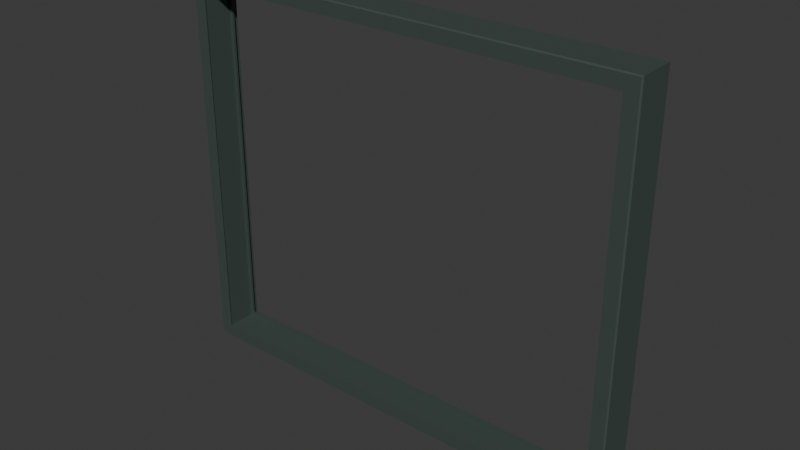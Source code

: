 # Source: modern-source-window-surround.lod0.blend  (saved by Blender 4.3.34; exported with 4.5.12 LTS)
import bpy
from mathutils import Matrix  # noqa: F401  (used for matrix-valued properties, if any)

bpy.ops.wm.read_factory_settings(use_empty=True)
scene = bpy.context.scene
scene.name = 'Scene'

# ---- collections
col_collection = bpy.data.collections.new('Collection'); scene.collection.children.link(col_collection)

# ---- materials (node trees are filled in below, after node groups)
mat_painted_metal = bpy.data.materials.new('painted-metal')
mat_painted_metal.diffuse_color = (0.06372, 0.08898, 0.07829, 1.0)

# ---- material node trees
mat_painted_metal.use_nodes = True; mat_painted_metal.node_tree.nodes.clear()
_N = mat_painted_metal.node_tree.nodes; _L = mat_painted_metal.node_tree.links
n0 = _N.new('ShaderNodeBsdfPrincipled'); n0.name = 'Principled BSDF'; n0.location = (10, 300)
n0.inputs[0].default_value = (0.06372, 0.08898, 0.07829, 1.0)
n0.inputs[1].default_value = 0.12
n0.inputs[2].default_value = 0.39
n1 = _N.new('ShaderNodeOutputMaterial'); n1.name = 'Material Output'; n1.location = (300, 300)
_L.new(n0.outputs[0], n1.inputs[0])
n1.is_active_output = True

# ---- world
world_world = bpy.data.worlds.new('World'); scene.world = world_world
world_world.use_nodes = True; world_world.node_tree.nodes.clear()
_N = world_world.node_tree.nodes; _L = world_world.node_tree.links
n0 = _N.new('ShaderNodeOutputWorld'); n0.name = 'World Output'; n0.location = (300, 300)
n1 = _N.new('ShaderNodeBackground'); n1.name = 'Background'; n1.location = (10, 300)
n1.inputs[0].default_value = (0.05088, 0.05088, 0.05088, 1.0)
_L.new(n1.outputs[0], n0.inputs[0])
n0.is_active_output = True
world_world.color = (0.05088, 0.05088, 0.05088)
world_world.sun_shadow_jitter_overblur = 0.0

# ---- meshes
me_editable_frame_section = bpy.data.meshes.new('editable-frame-section')
me_editable_frame_section.from_pydata([(-1.434, -0.02, 0.0), (1.434, -0.02, 0.0), (1.434, -0.02, 2.444), (-1.434, -0.02, 2.444), (-1.434, -0.028, 0.0), (1.434, -0.028, 0.0), (1.434, -0.028, 2.444), (-1.434, -0.028, 2.444), (-1.434, -0.252, 0.0), (1.434, -0.252, 0.0), (1.434, -0.252, 2.444), (-1.434, -0.252, 2.444), (-1.426, -0.26, 0.008), (1.426, -0.26, 0.008), (1.426, -0.26, 2.437), (-1.426, -0.26, 2.437), (-1.346, -0.26, 0.088), (1.346, -0.26, 0.088), (1.346, -0.26, 2.356), (-1.346, -0.26, 2.356), (-1.354, -0.252, 0.08), (1.354, -0.252, 0.08), (1.354, -0.252, 2.365), (-1.354, -0.252, 2.365), (-1.354, -0.075, 0.08), (1.354, -0.075, 0.08), (1.354, -0.075, 2.365), (-1.354, -0.075, 2.365), (-1.334, -0.075, 0.1), (1.334, -0.075, 0.1), (1.334, -0.075, 2.345), (-1.334, -0.075, 2.345), (-1.334, -0.06, 0.1), (1.334, -0.06, 0.1), (1.334, -0.06, 2.345), (-1.334, -0.06, 2.345), (-1.354, -0.06, 0.08), (1.354, -0.06, 0.08), (1.354, -0.06, 2.365), (-1.354, -0.06, 2.365), (-1.354, -0.02, 0.08), (1.354, -0.02, 0.08), (1.354, -0.02, 2.365), (-1.354, -0.02, 2.365)], [], [(0, 1, 5, 4), (1, 2, 6, 5), (2, 3, 7, 6), (3, 0, 4, 7), (4, 5, 9, 8), (5, 6, 10, 9), (6, 7, 11, 10), (7, 4, 8, 11), (8, 9, 13, 12), (9, 10, 14, 13), (10, 11, 15, 14), (11, 8, 12, 15), (12, 13, 17, 16), (13, 14, 18, 17), (14, 15, 19, 18), (15, 12, 16, 19), (16, 17, 21, 20), (17, 18, 22, 21), (18, 19, 23, 22), (19, 16, 20, 23), (20, 21, 25, 24), (21, 22, 26, 25), (22, 23, 27, 26), (23, 20, 24, 27), (24, 25, 29, 28), (25, 26, 30, 29), (26, 27, 31, 30), (27, 24, 28, 31), (28, 29, 33, 32), (29, 30, 34, 33), (30, 31, 35, 34), (31, 28, 32, 35), (32, 33, 37, 36), (33, 34, 38, 37), (34, 35, 39, 38), (35, 32, 36, 39), (36, 37, 41, 40), (37, 38, 42, 41), (38, 39, 43, 42), (39, 36, 40, 43), (40, 41, 1, 0), (41, 42, 2, 1), (42, 43, 3, 2), (43, 40, 0, 3)])
_uv = me_editable_frame_section.uv_layers.new(name='UVMap')
_uv.uv.foreach_set('vector', [-1.793, 0.025, 1.793, 0.025, 1.793, 0.035, -1.793, 0.035, 0.025, 0.0, 0.025, 3.056, 0.035, 3.056, 0.035, 0.0, 1.793, 0.025, -1.793, 0.025, -1.793, 0.035, 1.793, 0.035, 0.025, 3.056, 0.025, 0.0, 0.035, 0.0, 0.035, 3.056, -1.793, 0.035, 1.793, 0.035, 1.793, 0.315, -1.793, 0.315, 0.035, 0.0, 0.035, 3.056, 0.315, 3.056, 0.315, 0.0, 1.793, 0.035, -1.793, 0.035, -1.793, 0.315, 1.793, 0.315, 0.035, 3.056, 0.035, 0.0, 0.315, 0.0, 0.315, 3.056, -1.793, 0.0, 1.793, 0.0, 1.783, 0.01, -1.783, 0.01, 1.793, 0.0, 1.793, 3.056, 1.783, 3.046, 1.783, 0.01, 1.793, 0.315, -1.793, 0.315, -1.783, 0.325, 1.783, 0.325, -1.793, 3.056, -1.793, 0.0, -1.783, 0.01, -1.783, 3.046, -1.783, 0.01, 1.783, 0.01, 1.683, 0.11, -1.683, 0.11, 1.783, 0.01, 1.783, 3.046, 1.683, 2.946, 1.683, 0.11, 1.783, 3.046, -1.783, 3.046, -1.683, 2.946, 1.683, 2.946, -1.783, 3.046, -1.783, 0.01, -1.683, 0.11, -1.683, 2.946, -1.683, 0.11, 1.683, 0.11, 1.693, 0.1, -1.693, 0.1, 1.683, 0.11, 1.683, 2.946, 1.693, 2.956, 1.693, 0.1, 1.683, 2.946, -1.683, 2.946, -1.693, 2.956, 1.693, 2.956, -1.683, 2.946, -1.683, 0.11, -1.693, 0.1, -1.693, 2.956, -1.693, 0.315, 1.693, 0.315, 1.693, 0.09375, -1.693, 0.09375, 0.315, 0.1, 0.315, 2.956, 0.09375, 2.956, 0.09375, 0.1, 1.693, 0.315, -1.693, 0.315, -1.693, 0.09375, 1.693, 0.09375, 0.315, 2.956, 0.315, 0.1, 0.09375, 0.1, 0.09375, 2.956, -1.693, 0.1, 1.693, 0.1, 1.668, 0.125, -1.668, 0.125, 1.693, 0.1, 1.693, 2.956, 1.668, 2.931, 1.668, 0.125, 1.693, 2.956, -1.693, 2.956, -1.668, 2.931, 1.668, 2.931, -1.693, 2.956, -1.693, 0.1, -1.668, 0.125, -1.668, 2.931, -1.668, 0.09375, 1.668, 0.09375, 1.668, 0.075, -1.668, 0.075, 0.09375, 0.125, 0.09375, 2.931, 0.075, 2.931, 0.075, 0.125, 1.668, 0.09375, -1.668, 0.09375, -1.668, 0.075, 1.668, 0.075, 0.09375, 2.931, 0.09375, 0.125, 0.075, 0.125, 0.075, 2.931, -1.668, 0.125, 1.668, 0.125, 1.693, 0.1, -1.693, 0.1, 1.668, 0.125, 1.668, 2.931, 1.693, 2.956, 1.693, 0.1, 1.668, 2.931, -1.668, 2.931, -1.693, 2.956, 1.693, 2.956, -1.668, 2.931, -1.668, 0.125, -1.693, 0.1, -1.693, 2.956, -1.693, 0.075, 1.693, 0.075, 1.693, 0.025, -1.693, 0.025, 0.075, 0.1, 0.075, 2.956, 0.025, 2.956, 0.025, 0.1, 1.693, 0.075, -1.693, 0.075, -1.693, 0.025, 1.693, 0.025, 0.075, 2.956, 0.075, 0.1, 0.025, 0.1, 0.025, 2.956, -1.693, 0.1, 1.693, 0.1, 1.793, 0.0, -1.793, 0.0, 1.693, 0.1, 1.693, 2.956, 1.793, 3.056, 1.793, 0.0, 1.693, 2.956, -1.693, 2.956, -1.793, 3.056, 1.793, 3.056, -1.693, 2.956, -1.693, 0.1, -1.793, 0.0, -1.793, 3.056])
me_editable_frame_section.materials.append(mat_painted_metal)
me_editable_frame_section.update()

# ---- objects
ob_window_frame = bpy.data.objects.new('window-frame', me_editable_frame_section)

# ---- transforms, parenting, visibility, modifiers, constraints
ob_window_frame.location = (0.0, 0.0, 0.0)

# ---- collection membership
col_collection.objects.link(ob_window_frame)

# ---- scene / render settings (as saved in the file)
scene.frame_start = 1; scene.frame_end = 250; scene.frame_set(1)
scene.render.engine = 'BLENDER_EEVEE_NEXT'
bpy.context.view_layer.update()

# ---- added for rendering (the .blend has no active camera and no usable light): camera, sun
cam_auto = bpy.data.cameras.new('AutoCamera')
cam_auto.lens = 50.0
cam_auto.sensor_width = 36.0
cam_auto.clip_end = 1000.0
ob_auto_camera = bpy.data.objects.new('AutoCamera', cam_auto)
scene.collection.objects.link(ob_auto_camera)
ob_auto_camera.location = (3.49398, -4.33278, 4.01744)
ob_auto_camera.rotation_euler = (1.09748, -7.21219e-08, 0.694738)
scene.camera = ob_auto_camera
light_auto_sun = bpy.data.lights.new('AutoSun', 'SUN')
light_auto_sun.energy = 3.0
light_auto_sun.angle = 0.0523599
ob_auto_sun = bpy.data.objects.new('AutoSun', light_auto_sun)
scene.collection.objects.link(ob_auto_sun)
ob_auto_sun.rotation_euler = (0.872665, 0.174533, 0.523599)
bpy.context.view_layer.update()

